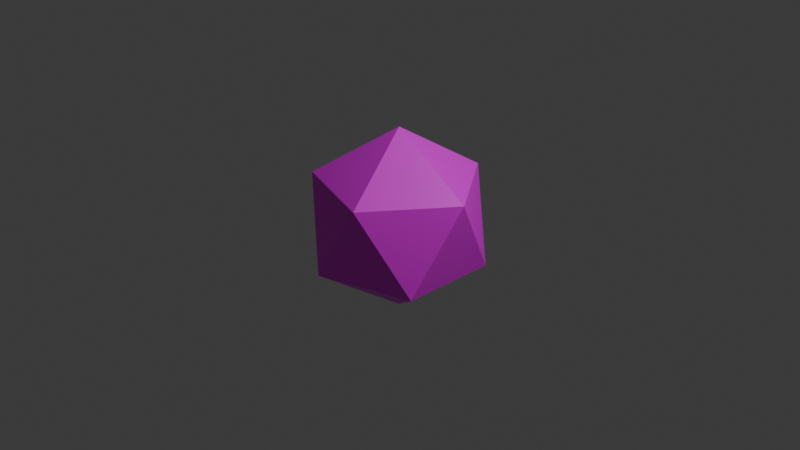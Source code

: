# Source: icosphere.blend  (saved by Blender 4.1.24; exported with 4.5.12 LTS)
import bpy
from mathutils import Matrix  # noqa: F401  (used for matrix-valued properties, if any)

bpy.ops.wm.read_factory_settings(use_empty=True)
scene = bpy.context.scene
scene.name = 'Scene'

# ---- collections
col_collection = bpy.data.collections.new('Collection'); scene.collection.children.link(col_collection)

# ---- images (referenced by path relative to the original .blend; pixels are not part of the script)
import os
ASSET_DIR = os.environ.get("B2B_ASSET_DIR", "")  # directory of the original .blend (textures are referenced by path, not embedded)
HERE = os.path.dirname(os.path.abspath(__file__))  # packed textures are extracted next to this script under _unpacked/

def load_image(name, relpath, width, height, colorspace="sRGB"):
    """Load a texture the original file referenced (path relative to the .blend, or extracted next to this script)."""
    p = next((c for c in (os.path.join(HERE, relpath), os.path.join(ASSET_DIR, relpath)) if relpath and os.path.exists(c)), "")
    if p:
        img = bpy.data.images.load(p, check_existing=True)
        img.name = name
    else:  # same state as the original file: an image datablock whose file is absent (Cycles renders it pink)
        img = bpy.data.images.new(name, width, height)
        img.source = "FILE"
        img.filepath = "//" + (relpath or name)
    img.colorspace_settings.name = colorspace
    return img
img_earthico160x80_png = load_image('earthico160x80.png', 'earthico160x80.png', 1024, 1024, 'sRGB')

# ---- materials (node trees are filled in below, after node groups)
mat_material = bpy.data.materials.new('Material')
mat_material.alpha_threshold = 0.0
mat_material.use_transparent_shadow = False
mat_material.roughness = 0.5
mat_material.line_color = (0.0, 0.0, 0.0, 1.0)

# ---- material node trees
mat_material.use_nodes = True; mat_material.node_tree.nodes.clear()
_N = mat_material.node_tree.nodes; _L = mat_material.node_tree.links
n0 = _N.new('ShaderNodeOutputMaterial'); n0.name = 'Material Output'; n0.location = (300, 300)
n1 = _N.new('ShaderNodeBsdfPrincipled'); n1.name = 'Principled BSDF'; n1.location = (10, 300)
n1.inputs[3].default_value = 1.45
n2 = _N.new('ShaderNodeTexImage'); n2.name = 'Image Texture'; n2.location = (-262, 368)
n2.image = img_earthico160x80_png
_L.new(n1.outputs[0], n0.inputs[0])
_L.new(n2.outputs[0], n1.inputs[0])
n0.is_active_output = True

# ---- world
world_world = bpy.data.worlds.new('World'); scene.world = world_world
world_world.use_nodes = True; world_world.node_tree.nodes.clear()
_N = world_world.node_tree.nodes; _L = world_world.node_tree.links
n0 = _N.new('ShaderNodeOutputWorld'); n0.name = 'World Output'; n0.location = (300, 300)
n1 = _N.new('ShaderNodeBackground'); n1.name = 'Background'; n1.location = (10, 300)
n1.inputs[0].default_value = (0.05088, 0.05088, 0.05088, 1.0)
_L.new(n1.outputs[0], n0.inputs[0])
n0.is_active_output = True
world_world.color = (0.05088, 0.05088, 0.05088)
world_world.use_sun_shadow = False
world_world.sun_shadow_jitter_overblur = 0.0

# ---- cameras
cam_camera = bpy.data.cameras.new('Camera')
cam_camera.clip_end = 100.0
cam_camera.ortho_scale = 7.314

# ---- lights
light_light = bpy.data.lights.new('Light', 'POINT')
light_light.transmission_factor = 0.0
light_light.energy = 1000.0
light_light.shadow_soft_size = 0.1
light_light.shadow_maximum_resolution = 0.006
light_light.use_absolute_resolution = True

# ---- meshes
me_icosphere = bpy.data.meshes.new('Icosphere')
me_icosphere.from_pydata([(0.0, 0.0, -1.0), (0.7236, -0.5257, -0.4472), (-0.2764, -0.8506, -0.4472), (-0.8944, 0.0, -0.4472), (-0.2764, 0.8506, -0.4472), (0.7236, 0.5257, -0.4472), (0.2764, -0.8506, 0.4472), (-0.7236, -0.5257, 0.4472), (-0.7236, 0.5257, 0.4472), (0.2764, 0.8506, 0.4472), (0.8944, 0.0, 0.4472), (0.0, 0.0, 1.0)], [], [(0, 1, 2), (1, 0, 5), (0, 2, 3), (0, 3, 4), (0, 4, 5), (1, 5, 10), (2, 1, 6), (3, 2, 7), (4, 3, 8), (5, 4, 9), (1, 10, 6), (2, 6, 7), (3, 7, 8), (4, 8, 9), (5, 9, 10), (6, 10, 11), (7, 6, 11), (8, 7, 11), (9, 8, 11), (10, 9, 11)])
_uv = me_icosphere.uv_layers.new(name='UVMap')
_uv.uv.foreach_set('vector', [0.1832, 0.02162, 0.2741, 0.3365, 0.09227, 0.3365, 0.2741, 0.3365, 0.365, 0.02162, 0.4559, 0.3365, 0.9105, 0.02162, 1.001, 0.3365, 0.8195, 0.3365, 0.7286, 0.02162, 0.8195, 0.3365, 0.6377, 0.3365, 0.5468, 0.02162, 0.6377, 0.3365, 0.4559, 0.3365, 0.2741, 0.3365, 0.4559, 0.3365, 0.365, 0.6515, 0.09227, 0.3365, 0.2741, 0.3365, 0.1832, 0.6515, 0.8195, 0.3365, 1.001, 0.3365, 0.9105, 0.6515, 0.6377, 0.3365, 0.8195, 0.3365, 0.7286, 0.6515, 0.4559, 0.3365, 0.6377, 0.3365, 0.5468, 0.6515, 0.2741, 0.3365, 0.365, 0.6515, 0.1832, 0.6515, 0.09227, 0.3365, 0.1832, 0.6515, 0.001359, 0.6515, 0.8195, 0.3365, 0.9105, 0.6515, 0.7286, 0.6515, 0.6377, 0.3365, 0.7286, 0.6515, 0.5468, 0.6515, 0.4559, 0.3365, 0.5468, 0.6515, 0.365, 0.6515, 0.1832, 0.6515, 0.365, 0.6515, 0.2741, 0.9664, 0.001359, 0.6515, 0.1832, 0.6515, 0.09227, 0.9664, 0.7286, 0.6515, 0.9105, 0.6515, 0.8195, 0.9664, 0.5468, 0.6515, 0.7286, 0.6515, 0.6377, 0.9664, 0.365, 0.6515, 0.5468, 0.6515, 0.4559, 0.9664])
me_icosphere.materials.append(mat_material)
me_icosphere.update()

# ---- objects
ob_light = bpy.data.objects.new('Light', light_light)
ob_camera = bpy.data.objects.new('Camera', cam_camera)
ob_icosphere = bpy.data.objects.new('Icosphere', me_icosphere)

# ---- transforms, parenting, visibility, modifiers, constraints
ob_light.location = (4.076, 1.005, 5.904)
ob_light.rotation_euler = (0.6503, 0.05522, 1.866)
ob_light.lock_rotations_4d = False
ob_light.empty_display_type = 'ARROWS'
ob_light.color = (0.0, 0.0, 0.0, 0.0)
ob_light.lineart.crease_threshold = 0.0
ob_camera.location = (7.359, -6.926, 4.958)
ob_camera.rotation_euler = (1.109, 0.0, 0.8149)
ob_camera.lock_rotations_4d = False
ob_camera.empty_display_type = 'ARROWS'
ob_camera.color = (0.0, 0.0, 0.0, 0.0)
ob_camera.display_type = 'WIRE'
ob_camera.lineart.crease_threshold = 0.0
ob_icosphere.location = (0.0, 0.0, 0.0)

# ---- collection membership
col_collection.objects.link(ob_light)
col_collection.objects.link(ob_camera)
col_collection.objects.link(ob_icosphere)

# ---- scene / render settings (as saved in the file)
scene.camera = ob_camera
scene.frame_start = 1; scene.frame_end = 250; scene.frame_set(1)
scene.render.engine = 'BLENDER_EEVEE_NEXT'
scene.cycles.sampling_pattern = 'TABULATED_SOBOL'
scene.eevee.ray_tracing_options.trace_max_roughness = 0.0
bpy.context.view_layer.update()
